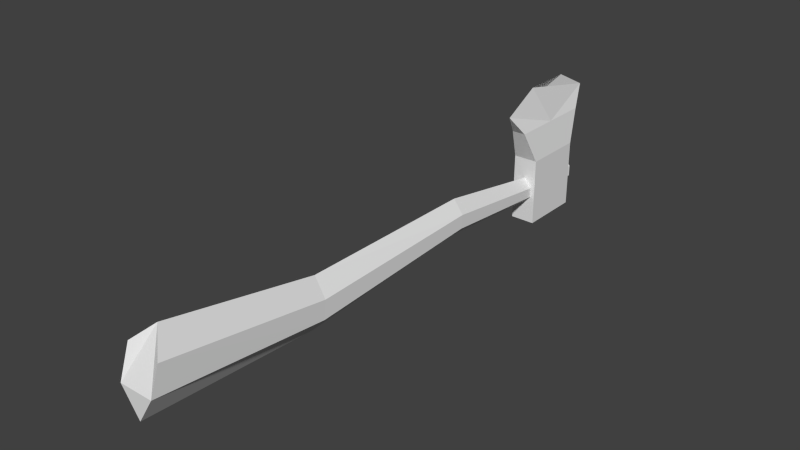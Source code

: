 # Source: ImportData_WoodAxe.blend  (saved by Blender 2.68.0; exported with 4.5.12 LTS)
import bpy
from mathutils import Matrix  # noqa: F401  (used for matrix-valued properties, if any)

bpy.ops.wm.read_factory_settings(use_empty=True)
scene = bpy.context.scene
scene.name = 'Scene'

# ---- collections
col_collection_1 = bpy.data.collections.new('Collection 1'); scene.collection.children.link(col_collection_1)

# ---- world
world_world = bpy.data.worlds.new('World'); scene.world = world_world
world_world.color = (0.05088, 0.05088, 0.05088)
world_world.use_sun_shadow = False
world_world.sun_shadow_jitter_overblur = 0.0
world_world.cycles.sampling_method = 'MANUAL'
world_world.cycles.sample_map_resolution = 256

# ---- meshes
me_cube_001 = bpy.data.meshes.new('Cube.001')
me_cube_001.from_pydata([(0.02687, 0.3747, 0.02652), (-0.02619, 0.3747, 0.02652), (-0.02619, 0.3747, -0.1193), (0.02687, 0.3747, -0.1193), (0.02687, 0.51, 0.02652), (-0.02619, 0.51, 0.02652), (-0.02619, 0.51, -0.1193), (0.02687, 0.51, -0.1193), (0.01528, 0.3429, 0.09598), (-0.01461, 0.3429, 0.09598), (0.01528, 0.5418, 0.09598), (-0.01461, 0.5418, 0.09598), (0.0003357, 0.3064, 0.1399), (0.0003356, 0.5783, 0.1399), (0.0003357, 0.3874, 0.1829), (0.0003356, 0.4951, 0.1833), (0.01802, 0.5096, -0.03771), (-0.01735, 0.5096, -0.0344), (-0.01735, 0.5096, -0.05861), (0.01802, 0.5096, -0.05861), (0.0003355, 0.5096, -0.01837), (0.0003355, 0.5096, -0.07444), (0.02037, 0.526, -0.03634), (-0.0197, 0.526, -0.03324), (-0.0197, 0.526, -0.06001), (0.02037, 0.526, -0.06001), (0.0003355, 0.526, -0.01442), (0.0003355, 0.526, -0.0812), (0.01817, 0.3747, -0.03771), (-0.01749, 0.3747, -0.03439), (-0.01749, 0.3747, -0.05842), (0.01817, 0.3747, -0.05842), (0.0003356, 0.3747, -0.01823), (0.0003356, 0.3747, -0.07459), (0.02413, 0.1209, -0.00282), (-0.02345, 0.1214, 0.001863), (-0.02345, 0.1179, -0.03207), (0.02413, 0.1179, -0.03207), (0.0003358, 0.1237, 0.02468), (0.0003357, 0.1155, -0.05488), (0.02822, -0.279, -0.01177), (-0.02755, -0.2784, -0.005428), (-0.02755, -0.2832, -0.05135), (0.02822, -0.2832, -0.05136), (0.000336, -0.2751, 0.02546), (0.000336, -0.2865, -0.08224), (0.03652, -0.6468, 0.05129), (-0.03585, -0.6437, 0.06038), (-0.03585, -0.6662, -0.005428), (0.03652, -0.6662, -0.005428), (0.0003363, -0.6123, 0.09236), (0.0003362, -0.6649, -0.06195), (0.01528, 0.4424, 0.09598), (-0.01461, 0.4424, 0.09598)], [(46, 47), (48, 49), (0, 32), (1, 32), (3, 33), (2, 33), (5, 20), (4, 20), (7, 21), (6, 21), (15, 52), (14, 52), (10, 15), (8, 14), (9, 14), (14, 53), (15, 53), (11, 15), (4, 52), (0, 52), (5, 53), (1, 53)], [(0, 4, 10, 52, 8), (5, 6, 2, 1), (6, 7, 3, 2), (7, 4, 0, 3), (37, 34, 40, 43), (4, 7, 19, 16), (8, 52, 10, 13, 15, 14, 12), (4, 5, 11, 10), (5, 1, 9, 53, 11), (1, 0, 8, 9), (11, 53, 9, 12, 14, 15, 13), (9, 8, 12), (10, 11, 13), (18, 17, 23, 24), (6, 5, 17, 18), (5, 4, 16, 20, 17), (7, 6, 18, 21, 19), (25, 27, 24, 23, 26, 22), (20, 16, 22, 26), (16, 19, 25, 22), (17, 20, 26, 23), (19, 21, 27, 25), (21, 18, 24, 27), (28, 32, 38, 34), (1, 29, 32, 28, 0), (2, 30, 29, 1), (3, 31, 33, 30, 2), (0, 28, 31, 3), (31, 28, 34, 37), (32, 29, 35, 38), (33, 31, 37, 39), (30, 33, 39, 36), (29, 30, 36, 35), (43, 40, 46, 49), (36, 39, 45, 42), (38, 35, 41, 44), (39, 37, 43, 45), (34, 38, 44, 40), (35, 36, 42, 41), (46, 50, 47, 48, 51, 49), (42, 45, 51, 48), (44, 41, 47, 50), (45, 43, 49, 51), (40, 44, 50, 46), (41, 42, 48, 47)])
_uv = me_cube_001.uv_layers.new(name='UVMap')
_uv.uv.foreach_set('vector', [0.6328, 0.4531, 0.6328, 0.6172, 0.5742, 0.6172, 0.5742, 0.5352, 0.5742, 0.4531, 0.6328, 0.6172, 0.7578, 0.6172, 0.7578, 0.4531, 0.6328, 0.4531, 0.8086, 0.6172, 0.7578, 0.6172, 0.7578, 0.4531, 0.8086, 0.4531, 0.7578, 0.6172, 0.6328, 0.6172, 0.6328, 0.4531, 0.7578, 0.4531, 0.08203, 0.75, 0.04297, 0.75, 0.04297, 0.3672, 0.08203, 0.3672, 0.6328, 0.6172, 0.7578, 0.6172, 0.7109, 0.625, 0.6914, 0.625, 0.5742, 0.4531, 0.5742, 0.5352, 0.5742, 0.6172, 0.5508, 0.6406, 0.5078, 0.5977, 0.5078, 0.4727, 0.5508, 0.4297, 0.6328, 0.6172, 0.6328, 0.6641, 0.5742, 0.6641, 0.5742, 0.6172, 0.6328, 0.6172, 0.6328, 0.4531, 0.5742, 0.4531, 0.5742, 0.5352, 0.5742, 0.6172, 0.6328, 0.4062, 0.6328, 0.4531, 0.5742, 0.4531, 0.5742, 0.4062, 0.5742, 0.6172, 0.5742, 0.5352, 0.5742, 0.4531, 0.5508, 0.4297, 0.5078, 0.4727, 0.5078, 0.5977, 0.5508, 0.6406, 0.5742, 0.4062, 0.5742, 0.4531, 0.5508, 0.4297, 0.5742, 0.6172, 0.5742, 0.6641, 0.5508, 0.6406, 0.1602, 0.9766, 0.1992, 0.9766, 0.1992, 0.9961, 0.1602, 0.9961, 0.7578, 0.6641, 0.6328, 0.6641, 0.6914, 0.6562, 0.7109, 0.6562, 0.6328, 0.6641, 0.6328, 0.6172, 0.6914, 0.625, 0.6758, 0.6406, 0.6914, 0.6562, 0.7578, 0.6172, 0.7578, 0.6641, 0.7109, 0.6562, 0.7227, 0.6406, 0.7109, 0.625, 0.08203, 0.003906, 0.1055, 0.02734, 0.08203, 0.05078, 0.04297, 0.05078, 0.01953, 0.02734, 0.04297, 0.003906, 0.003906, 0.9766, 0.04297, 0.9766, 0.04297, 0.9961, 0.003906, 0.9961, 0.04297, 0.9766, 0.08203, 0.9766, 0.08203, 0.9961, 0.04297, 0.9961, 0.1992, 0.9766, 0.2383, 0.9766, 0.2383, 0.9961, 0.1992, 0.9961, 0.08203, 0.9766, 0.1211, 0.9766, 0.1211, 0.9961, 0.08203, 0.9961, 0.1211, 0.9766, 0.1602, 0.9766, 0.1602, 0.9961, 0.1211, 0.9961, 0.04297, 0.9727, 0.003906, 0.9727, 0.003906, 0.75, 0.04297, 0.75, 0.6328, 0.4062, 0.6914, 0.4141, 0.6758, 0.4297, 0.6914, 0.4453, 0.6328, 0.4531, 0.7578, 0.4062, 0.707, 0.4141, 0.6914, 0.4141, 0.6328, 0.4062, 0.7578, 0.4531, 0.707, 0.4453, 0.7227, 0.4297, 0.707, 0.4141, 0.7578, 0.4062, 0.6328, 0.4531, 0.6914, 0.4453, 0.707, 0.4453, 0.7578, 0.4531, 0.08203, 0.9727, 0.04297, 0.9727, 0.04297, 0.75, 0.08203, 0.75, 0.2383, 0.9727, 0.1992, 0.9727, 0.1992, 0.75, 0.2383, 0.75, 0.1211, 0.9727, 0.08203, 0.9727, 0.08203, 0.75, 0.1211, 0.75, 0.1602, 0.9727, 0.1211, 0.9727, 0.1211, 0.75, 0.1602, 0.75, 0.1992, 0.9727, 0.1602, 0.9727, 0.1602, 0.75, 0.1992, 0.75, 0.08203, 0.3672, 0.04297, 0.3672, 0.04297, 0.05469, 0.08203, 0.05469, 0.1602, 0.75, 0.1211, 0.75, 0.1211, 0.3672, 0.1602, 0.3672, 0.2383, 0.75, 0.1992, 0.75, 0.1992, 0.3672, 0.2383, 0.3672, 0.1211, 0.75, 0.08203, 0.75, 0.08203, 0.3672, 0.1211, 0.3672, 0.04297, 0.75, 0.003906, 0.75, 0.003906, 0.3672, 0.04297, 0.3672, 0.1992, 0.75, 0.1602, 0.75, 0.1602, 0.3672, 0.1992, 0.3672, 0.1602, 0.05078, 0.1367, 0.02734, 0.1602, 0.003906, 0.1992, 0.003906, 0.2227, 0.02734, 0.1992, 0.05078, 0.1602, 0.3672, 0.1211, 0.3672, 0.1211, 0.05469, 0.1602, 0.05469, 0.2383, 0.3672, 0.1992, 0.3672, 0.1992, 0.05469, 0.2383, 0.05469, 0.1211, 0.3672, 0.08203, 0.3672, 0.08203, 0.05469, 0.1211, 0.05469, 0.04297, 0.3672, 0.003906, 0.3672, 0.003906, 0.05469, 0.04297, 0.05469, 0.1992, 0.3672, 0.1602, 0.3672, 0.1602, 0.05469, 0.1992, 0.05469])
me_cube_001.use_remesh_preserve_volume = False
me_cube_001.use_remesh_preserve_attributes = False
me_cube_001.use_mirror_vertex_groups = False
me_cube_001.update()

# ---- objects
ob_axe = bpy.data.objects.new('Axe', me_cube_001)

# ---- transforms, parenting, visibility, modifiers, constraints
ob_axe.location = (0.0, 0.0, 0.0)
ob_axe.lineart.crease_threshold = 0.0

# ---- collection membership
col_collection_1.objects.link(ob_axe)

# ---- scene / render settings (as saved in the file)
scene.frame_start = 1; scene.frame_end = 250; scene.frame_set(1)
scene.render.engine = 'BLENDER_EEVEE_NEXT'
scene.render.image_settings.color_mode = 'RGB'
scene.render.image_settings.compression = 90
scene.render.resolution_percentage = 50
scene.render.dither_intensity = 0.0
scene.cycles.use_denoising = False
scene.cycles.samples = 10
scene.cycles.sampling_pattern = 'TABULATED_SOBOL'
scene.cycles.light_sampling_threshold = 0.0
scene.cycles.use_adaptive_sampling = False
scene.cycles.use_light_tree = False
scene.cycles.blur_glossy = 0.0
scene.cycles.volume_bounces = 1
scene.cycles.pixel_filter_type = 'GAUSSIAN'
scene.cycles.sample_clamp_indirect = 0.0
scene.view_settings.view_transform = 'Standard'
bpy.context.view_layer.update()

# ---- added for rendering (the .blend has no active camera and no usable light): camera, sun
cam_auto = bpy.data.cameras.new('AutoCamera')
cam_auto.lens = 50.0
cam_auto.sensor_width = 36.0
cam_auto.clip_end = 1000.0
ob_auto_camera = bpy.data.objects.new('AutoCamera', cam_auto)
scene.collection.objects.link(ob_auto_camera)
ob_auto_camera.location = (1.18718, -1.46816, 0.981463)
ob_auto_camera.rotation_euler = (1.09748, -7.21219e-08, 0.694738)
scene.camera = ob_auto_camera
light_auto_sun = bpy.data.lights.new('AutoSun', 'SUN')
light_auto_sun.energy = 3.0
light_auto_sun.angle = 0.0523599
ob_auto_sun = bpy.data.objects.new('AutoSun', light_auto_sun)
scene.collection.objects.link(ob_auto_sun)
ob_auto_sun.rotation_euler = (0.872665, 0.174533, 0.523599)
bpy.context.view_layer.update()
